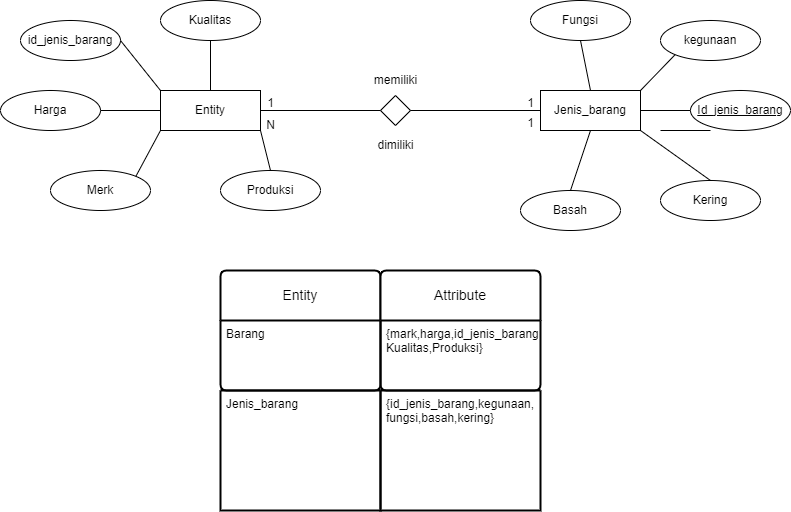

The diagram above was exported from draw.io. Its source (the exported page's mxGraphModel, read from the mxfile embedded in the PNG):
<mxGraphModel dx="954" dy="558" grid="1" gridSize="10" guides="1" tooltips="1" connect="1" arrows="1" fold="1" page="1" pageScale="1" pageWidth="850" pageHeight="1100" math="0" shadow="0">
  <root>
    <mxCell id="0" />
    <mxCell id="1" parent="0" />
    <mxCell id="gmuUgz3HFzpjLIx-iof5-3" value="Entity" style="whiteSpace=wrap;html=1;align=center;" vertex="1" parent="1">
      <mxGeometry x="190" y="250" width="100" height="40" as="geometry" />
    </mxCell>
    <mxCell id="gmuUgz3HFzpjLIx-iof5-4" value="Jenis_barang" style="whiteSpace=wrap;html=1;align=center;" vertex="1" parent="1">
      <mxGeometry x="570" y="250" width="100" height="40" as="geometry" />
    </mxCell>
    <mxCell id="gmuUgz3HFzpjLIx-iof5-7" value="" style="shape=rhombus;perimeter=rhombusPerimeter;whiteSpace=wrap;html=1;align=center;" vertex="1" parent="1">
      <mxGeometry x="410" y="255" width="30" height="30" as="geometry" />
    </mxCell>
    <mxCell id="gmuUgz3HFzpjLIx-iof5-8" value="Kualitas" style="ellipse;whiteSpace=wrap;html=1;align=center;" vertex="1" parent="1">
      <mxGeometry x="190" y="160" width="100" height="40" as="geometry" />
    </mxCell>
    <mxCell id="gmuUgz3HFzpjLIx-iof5-9" value="id_jenis_barang" style="ellipse;whiteSpace=wrap;html=1;align=center;" vertex="1" parent="1">
      <mxGeometry x="50" y="180" width="100" height="40" as="geometry" />
    </mxCell>
    <mxCell id="gmuUgz3HFzpjLIx-iof5-10" value="Harga" style="ellipse;whiteSpace=wrap;html=1;align=center;" vertex="1" parent="1">
      <mxGeometry x="30" y="250" width="100" height="40" as="geometry" />
    </mxCell>
    <mxCell id="gmuUgz3HFzpjLIx-iof5-11" value="Merk" style="ellipse;whiteSpace=wrap;html=1;align=center;" vertex="1" parent="1">
      <mxGeometry x="80" y="330" width="100" height="40" as="geometry" />
    </mxCell>
    <mxCell id="gmuUgz3HFzpjLIx-iof5-12" value="Produksi" style="ellipse;whiteSpace=wrap;html=1;align=center;" vertex="1" parent="1">
      <mxGeometry x="250" y="330" width="100" height="40" as="geometry" />
    </mxCell>
    <mxCell id="gmuUgz3HFzpjLIx-iof5-15" value="" style="endArrow=none;html=1;rounded=0;exitX=0.5;exitY=0;exitDx=0;exitDy=0;entryX=0.5;entryY=1;entryDx=0;entryDy=0;" edge="1" parent="1" source="gmuUgz3HFzpjLIx-iof5-3" target="gmuUgz3HFzpjLIx-iof5-8">
      <mxGeometry relative="1" as="geometry">
        <mxPoint x="340" y="290" as="sourcePoint" />
        <mxPoint x="500" y="290" as="targetPoint" />
      </mxGeometry>
    </mxCell>
    <mxCell id="gmuUgz3HFzpjLIx-iof5-16" value="" style="endArrow=none;html=1;rounded=0;exitX=0;exitY=0;exitDx=0;exitDy=0;entryX=1;entryY=0.5;entryDx=0;entryDy=0;" edge="1" parent="1" source="gmuUgz3HFzpjLIx-iof5-3" target="gmuUgz3HFzpjLIx-iof5-9">
      <mxGeometry relative="1" as="geometry">
        <mxPoint x="250" y="260" as="sourcePoint" />
        <mxPoint x="250" y="210" as="targetPoint" />
      </mxGeometry>
    </mxCell>
    <mxCell id="gmuUgz3HFzpjLIx-iof5-17" value="" style="endArrow=none;html=1;rounded=0;exitX=0;exitY=0.5;exitDx=0;exitDy=0;entryX=1;entryY=0.5;entryDx=0;entryDy=0;" edge="1" parent="1" source="gmuUgz3HFzpjLIx-iof5-3" target="gmuUgz3HFzpjLIx-iof5-10">
      <mxGeometry relative="1" as="geometry">
        <mxPoint x="200" y="260" as="sourcePoint" />
        <mxPoint x="160" y="210" as="targetPoint" />
      </mxGeometry>
    </mxCell>
    <mxCell id="gmuUgz3HFzpjLIx-iof5-18" value="" style="endArrow=none;html=1;rounded=0;exitX=0;exitY=1;exitDx=0;exitDy=0;entryX=1;entryY=0;entryDx=0;entryDy=0;" edge="1" parent="1" source="gmuUgz3HFzpjLIx-iof5-3" target="gmuUgz3HFzpjLIx-iof5-11">
      <mxGeometry relative="1" as="geometry">
        <mxPoint x="200" y="280" as="sourcePoint" />
        <mxPoint x="140" y="280" as="targetPoint" />
      </mxGeometry>
    </mxCell>
    <mxCell id="gmuUgz3HFzpjLIx-iof5-19" value="" style="endArrow=none;html=1;rounded=0;exitX=1;exitY=1;exitDx=0;exitDy=0;entryX=0.5;entryY=0;entryDx=0;entryDy=0;" edge="1" parent="1" source="gmuUgz3HFzpjLIx-iof5-3" target="gmuUgz3HFzpjLIx-iof5-12">
      <mxGeometry relative="1" as="geometry">
        <mxPoint x="200" y="300" as="sourcePoint" />
        <mxPoint x="175" y="346" as="targetPoint" />
      </mxGeometry>
    </mxCell>
    <mxCell id="gmuUgz3HFzpjLIx-iof5-20" value="" style="endArrow=none;html=1;rounded=0;exitX=1;exitY=0.5;exitDx=0;exitDy=0;entryX=0;entryY=0.5;entryDx=0;entryDy=0;" edge="1" parent="1" source="gmuUgz3HFzpjLIx-iof5-3" target="gmuUgz3HFzpjLIx-iof5-7">
      <mxGeometry relative="1" as="geometry">
        <mxPoint x="300" y="300" as="sourcePoint" />
        <mxPoint x="310" y="340" as="targetPoint" />
      </mxGeometry>
    </mxCell>
    <mxCell id="gmuUgz3HFzpjLIx-iof5-21" value="" style="endArrow=none;html=1;rounded=0;exitX=0;exitY=0.5;exitDx=0;exitDy=0;entryX=1;entryY=0.5;entryDx=0;entryDy=0;" edge="1" parent="1" source="gmuUgz3HFzpjLIx-iof5-4" target="gmuUgz3HFzpjLIx-iof5-7">
      <mxGeometry relative="1" as="geometry">
        <mxPoint x="300" y="280" as="sourcePoint" />
        <mxPoint x="460" y="280" as="targetPoint" />
      </mxGeometry>
    </mxCell>
    <mxCell id="gmuUgz3HFzpjLIx-iof5-23" value="Fungsi" style="ellipse;whiteSpace=wrap;html=1;align=center;" vertex="1" parent="1">
      <mxGeometry x="560" y="160" width="100" height="40" as="geometry" />
    </mxCell>
    <mxCell id="gmuUgz3HFzpjLIx-iof5-24" value="kegunaan" style="ellipse;whiteSpace=wrap;html=1;align=center;" vertex="1" parent="1">
      <mxGeometry x="690" y="180" width="100" height="40" as="geometry" />
    </mxCell>
    <mxCell id="gmuUgz3HFzpjLIx-iof5-26" value="Basah" style="ellipse;whiteSpace=wrap;html=1;align=center;" vertex="1" parent="1">
      <mxGeometry x="550" y="350" width="100" height="40" as="geometry" />
    </mxCell>
    <mxCell id="gmuUgz3HFzpjLIx-iof5-27" value="Id_jenis_barang" style="ellipse;whiteSpace=wrap;html=1;align=center;fontStyle=4;" vertex="1" parent="1">
      <mxGeometry x="720" y="250" width="100" height="40" as="geometry" />
    </mxCell>
    <mxCell id="gmuUgz3HFzpjLIx-iof5-28" value="" style="endArrow=none;html=1;rounded=0;exitX=0.5;exitY=0;exitDx=0;exitDy=0;entryX=0.5;entryY=1;entryDx=0;entryDy=0;" edge="1" parent="1" source="gmuUgz3HFzpjLIx-iof5-4" target="gmuUgz3HFzpjLIx-iof5-23">
      <mxGeometry relative="1" as="geometry">
        <mxPoint x="580" y="280" as="sourcePoint" />
        <mxPoint x="450" y="280" as="targetPoint" />
      </mxGeometry>
    </mxCell>
    <mxCell id="gmuUgz3HFzpjLIx-iof5-29" value="" style="endArrow=none;html=1;rounded=0;exitX=1;exitY=0;exitDx=0;exitDy=0;entryX=0;entryY=1;entryDx=0;entryDy=0;" edge="1" parent="1" source="gmuUgz3HFzpjLIx-iof5-4" target="gmuUgz3HFzpjLIx-iof5-24">
      <mxGeometry relative="1" as="geometry">
        <mxPoint x="630" y="260" as="sourcePoint" />
        <mxPoint x="620" y="210" as="targetPoint" />
      </mxGeometry>
    </mxCell>
    <mxCell id="gmuUgz3HFzpjLIx-iof5-30" value="" style="endArrow=none;html=1;rounded=0;exitX=1;exitY=0.5;exitDx=0;exitDy=0;entryX=0;entryY=0.5;entryDx=0;entryDy=0;" edge="1" parent="1" source="gmuUgz3HFzpjLIx-iof5-4" target="gmuUgz3HFzpjLIx-iof5-27">
      <mxGeometry relative="1" as="geometry">
        <mxPoint x="680" y="260" as="sourcePoint" />
        <mxPoint x="715" y="224" as="targetPoint" />
      </mxGeometry>
    </mxCell>
    <mxCell id="gmuUgz3HFzpjLIx-iof5-31" value="" style="endArrow=none;html=1;rounded=0;exitX=0.5;exitY=1;exitDx=0;exitDy=0;entryX=0.5;entryY=0;entryDx=0;entryDy=0;" edge="1" parent="1" source="gmuUgz3HFzpjLIx-iof5-4" target="gmuUgz3HFzpjLIx-iof5-26">
      <mxGeometry relative="1" as="geometry">
        <mxPoint x="680" y="280" as="sourcePoint" />
        <mxPoint x="730" y="280" as="targetPoint" />
      </mxGeometry>
    </mxCell>
    <mxCell id="gmuUgz3HFzpjLIx-iof5-32" value="Kering" style="ellipse;whiteSpace=wrap;html=1;align=center;" vertex="1" parent="1">
      <mxGeometry x="690" y="340" width="100" height="40" as="geometry" />
    </mxCell>
    <mxCell id="gmuUgz3HFzpjLIx-iof5-33" value="" style="endArrow=none;html=1;rounded=0;exitX=1;exitY=1;exitDx=0;exitDy=0;entryX=0.5;entryY=0;entryDx=0;entryDy=0;" edge="1" parent="1" source="gmuUgz3HFzpjLIx-iof5-4" target="gmuUgz3HFzpjLIx-iof5-32">
      <mxGeometry relative="1" as="geometry">
        <mxPoint x="340" y="290" as="sourcePoint" />
        <mxPoint x="500" y="290" as="targetPoint" />
      </mxGeometry>
    </mxCell>
    <mxCell id="gmuUgz3HFzpjLIx-iof5-34" value="Entity" style="swimlane;childLayout=stackLayout;horizontal=1;startSize=50;horizontalStack=0;rounded=1;fontSize=14;fontStyle=0;strokeWidth=2;resizeParent=0;resizeLast=1;shadow=0;dashed=0;align=center;arcSize=4;whiteSpace=wrap;html=1;" vertex="1" parent="1">
      <mxGeometry x="250" y="430" width="160" height="120" as="geometry" />
    </mxCell>
    <mxCell id="gmuUgz3HFzpjLIx-iof5-35" value="Barang" style="align=left;strokeColor=none;fillColor=none;spacingLeft=4;fontSize=12;verticalAlign=top;resizable=0;rotatable=0;part=1;html=1;" vertex="1" parent="gmuUgz3HFzpjLIx-iof5-34">
      <mxGeometry y="50" width="160" height="70" as="geometry" />
    </mxCell>
    <mxCell id="gmuUgz3HFzpjLIx-iof5-36" value="" style="endArrow=none;html=1;rounded=0;exitX=1;exitY=0.5;exitDx=0;exitDy=0;entryX=0;entryY=0.5;entryDx=0;entryDy=0;" edge="1" parent="1">
      <mxGeometry relative="1" as="geometry">
        <mxPoint x="690" y="290" as="sourcePoint" />
        <mxPoint x="740" y="290" as="targetPoint" />
      </mxGeometry>
    </mxCell>
    <mxCell id="gmuUgz3HFzpjLIx-iof5-37" value="Attribute" style="swimlane;childLayout=stackLayout;horizontal=1;startSize=50;horizontalStack=0;rounded=1;fontSize=14;fontStyle=0;strokeWidth=2;resizeParent=0;resizeLast=1;shadow=0;dashed=0;align=center;arcSize=4;whiteSpace=wrap;html=1;" vertex="1" parent="1">
      <mxGeometry x="410" y="430" width="160" height="120" as="geometry" />
    </mxCell>
    <mxCell id="gmuUgz3HFzpjLIx-iof5-38" value="{mark,harga,id_jenis_barang&lt;div&gt;Kualitas,Produksi}&lt;/div&gt;" style="align=left;strokeColor=none;fillColor=none;spacingLeft=4;fontSize=12;verticalAlign=top;resizable=0;rotatable=0;part=1;html=1;" vertex="1" parent="gmuUgz3HFzpjLIx-iof5-37">
      <mxGeometry y="50" width="160" height="70" as="geometry" />
    </mxCell>
    <mxCell id="gmuUgz3HFzpjLIx-iof5-39" value="" style="swimlane;childLayout=stackLayout;horizontal=1;startSize=0;horizontalStack=0;rounded=1;fontSize=14;fontStyle=0;strokeWidth=2;resizeParent=0;resizeLast=1;shadow=0;dashed=0;align=center;arcSize=4;whiteSpace=wrap;html=1;" vertex="1" parent="1">
      <mxGeometry x="250" y="550" width="160" height="120" as="geometry" />
    </mxCell>
    <mxCell id="gmuUgz3HFzpjLIx-iof5-40" value="Jenis_barang" style="align=left;strokeColor=none;fillColor=none;spacingLeft=4;fontSize=12;verticalAlign=top;resizable=0;rotatable=0;part=1;html=1;" vertex="1" parent="gmuUgz3HFzpjLIx-iof5-39">
      <mxGeometry width="160" height="120" as="geometry" />
    </mxCell>
    <mxCell id="gmuUgz3HFzpjLIx-iof5-41" value="" style="swimlane;childLayout=stackLayout;horizontal=1;startSize=0;horizontalStack=0;rounded=1;fontSize=14;fontStyle=0;strokeWidth=2;resizeParent=0;resizeLast=1;shadow=0;dashed=0;align=center;arcSize=4;whiteSpace=wrap;html=1;" vertex="1" parent="1">
      <mxGeometry x="410" y="550" width="160" height="120" as="geometry" />
    </mxCell>
    <mxCell id="gmuUgz3HFzpjLIx-iof5-42" value="{id_jenis_barang,kegunaan,&lt;div&gt;fungsi,basah,kering}&lt;/div&gt;" style="align=left;strokeColor=none;fillColor=none;spacingLeft=4;fontSize=12;verticalAlign=top;resizable=0;rotatable=0;part=1;html=1;" vertex="1" parent="gmuUgz3HFzpjLIx-iof5-41">
      <mxGeometry width="160" height="120" as="geometry" />
    </mxCell>
    <mxCell id="gmuUgz3HFzpjLIx-iof5-46" value="1" style="text;html=1;align=center;verticalAlign=middle;resizable=0;points=[];autosize=1;strokeColor=none;fillColor=none;" vertex="1" parent="1">
      <mxGeometry x="285" y="248" width="30" height="30" as="geometry" />
    </mxCell>
    <mxCell id="gmuUgz3HFzpjLIx-iof5-48" value="N" style="text;html=1;align=center;verticalAlign=middle;resizable=0;points=[];autosize=1;strokeColor=none;fillColor=none;" vertex="1" parent="1">
      <mxGeometry x="285" y="270" width="30" height="30" as="geometry" />
    </mxCell>
    <mxCell id="gmuUgz3HFzpjLIx-iof5-49" value="memiliki" style="text;html=1;align=center;verticalAlign=middle;resizable=0;points=[];autosize=1;strokeColor=none;fillColor=none;" vertex="1" parent="1">
      <mxGeometry x="390" y="225" width="70" height="30" as="geometry" />
    </mxCell>
    <mxCell id="gmuUgz3HFzpjLIx-iof5-50" value="dimiliki" style="text;html=1;align=center;verticalAlign=middle;resizable=0;points=[];autosize=1;strokeColor=none;fillColor=none;" vertex="1" parent="1">
      <mxGeometry x="395" y="290" width="60" height="30" as="geometry" />
    </mxCell>
    <mxCell id="gmuUgz3HFzpjLIx-iof5-51" value="1" style="text;html=1;align=center;verticalAlign=middle;resizable=0;points=[];autosize=1;strokeColor=none;fillColor=none;" vertex="1" parent="1">
      <mxGeometry x="545" y="248" width="30" height="30" as="geometry" />
    </mxCell>
    <mxCell id="gmuUgz3HFzpjLIx-iof5-52" value="1" style="text;html=1;align=center;verticalAlign=middle;resizable=0;points=[];autosize=1;strokeColor=none;fillColor=none;" vertex="1" parent="1">
      <mxGeometry x="545" y="268" width="30" height="30" as="geometry" />
    </mxCell>
  </root>
</mxGraphModel>